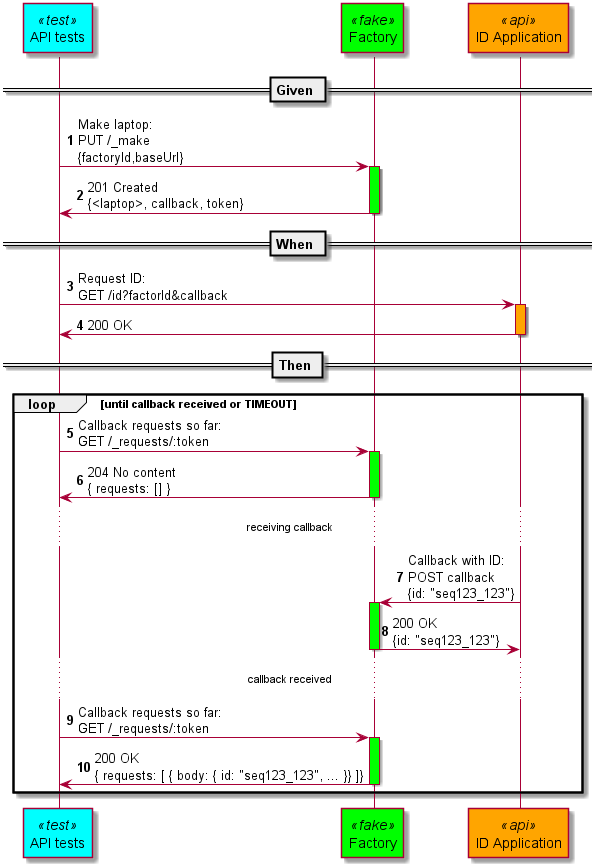

The diagram above was rendered by PlantUML. Its source (embedded in the PNG):
@startuml 01_positive

skinparam participant {
    backgroundColor<<test>> Aqua
    backgroundColor<<fake>> Lime
    backgroundColor<<api>> Orange
}

participant "API tests" as API <<test>> order 10
participant "Factory" as Factory <<fake>> order 20
participant "ID Application" as ID <<api>> order 30

autonumber

== Given ==

API -> Factory : Make laptop:\nPUT /_make\n{factoryId,baseUrl}
activate Factory #Lime
Factory -> API : 201 Created\n{<laptop>, callback, token}
deactivate Factory

== When ==

API -> ID : Request ID:\nGET /id?factorId&callback
activate ID #Orange
ID -> API : 200 OK
deactivate ID

== Then ==

loop until callback received or TIMEOUT
    API -> Factory : Callback requests so far:\nGET /_requests/:token
    activate Factory #Lime
    Factory -> API : 204 No content\n{ requests: [] }
    deactivate Factory

    ...receiving callback...
    ID -> Factory : Callback with ID:\nPOST callback\n{id: "seq123_123"}
    activate Factory #Lime
    Factory -> ID : 200 OK\n{id: "seq123_123"}
    deactivate Factory
    ...callback received...

    API -> Factory : Callback requests so far:\nGET /_requests/:token
    activate Factory #Lime
    Factory -> API : 200 OK\n{ requests: [ { body: { id: "seq123_123", ... }} ]}
    deactivate Factory
end
@enduml